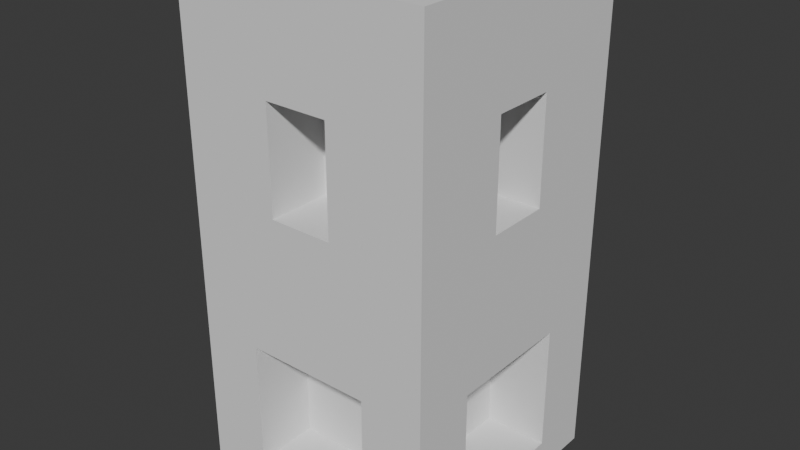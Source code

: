 # Source: Tower.blend  (saved by Blender 4.4.32; exported with 4.5.12 LTS)
import bpy
from mathutils import Matrix  # noqa: F401  (used for matrix-valued properties, if any)

bpy.ops.wm.read_factory_settings(use_empty=True)
scene = bpy.context.scene
scene.name = 'Scene'

# ---- collections
col_collection = bpy.data.collections.new('Collection'); scene.collection.children.link(col_collection)

# ---- world
world_world = bpy.data.worlds.new('World'); scene.world = world_world
world_world.use_nodes = True; world_world.node_tree.nodes.clear()
_N = world_world.node_tree.nodes; _L = world_world.node_tree.links
n0 = _N.new('ShaderNodeOutputWorld'); n0.name = 'World Output'; n0.location = (300, 300)
n1 = _N.new('ShaderNodeBackground'); n1.name = 'Background'; n1.location = (10, 300)
n1.inputs[0].default_value = (0.05088, 0.05088, 0.05088, 1.0)
_L.new(n1.outputs[0], n0.inputs[0])
n0.is_active_output = True
world_world.color = (0.05088, 0.05088, 0.05088)
world_world.sun_shadow_jitter_overblur = 0.0

# ---- meshes
me_cube_002 = bpy.data.meshes.new('Cube.002')
me_cube_002.from_pydata([(0.0, 0.0, 0.0), (0.0, 0.0, 8.0), (0.0, 8.0, 0.0), (0.0, 8.0, 8.0), (8.0, 0.0, 0.0), (8.0, 0.0, 8.0), (8.0, 8.0, 0.0), (8.0, 8.0, 8.0), (0.0, 0.0, 0.5), (0.0, 8.0, 0.5), (8.0, 8.0, 0.5), (8.0, 0.0, 0.5), (0.0, 0.0, 2.5), (0.0, 8.0, 2.5), (8.0, 8.0, 2.5), (0.0, 4.0, 0.0), (0.0, 4.0, 8.0), (8.0, 4.0, 0.0), (8.0, 4.0, 8.0), (4.0, 8.0, 0.0), (4.0, 8.0, 8.0), (4.0, 0.0, 0.0), (4.0, 0.0, 8.0), (4.0, 0.0, 0.5), (4.0, 8.0, 0.5), (4.0, 8.0, 2.5), (4.0, 4.0, 8.0), (4.0, 4.0, 0.0), (8.0, 4.0, 0.5), (8.0, 4.0, 2.5), (8.0, 0.0, 2.5), (4.0, 0.0, 2.5), (0.0, 4.0, 2.5), (0.0, 4.0, 0.5), (4.0, 4.0, 0.5), (4.0, 4.0, 2.5), (0.0, 0.0, 4.7), (0.0, 8.0, 4.7), (8.0, 8.0, 4.7), (8.0, 4.0, 4.7), (0.0, 4.0, 4.7), (4.0, 0.0, 4.7), (4.0, 8.0, 4.7), (8.0, 4.0, 6.35), (0.0, 8.0, 6.35), (4.0, 8.0, 6.35), (8.0, 2.0, 4.7), (2.0, 8.0, 4.7), (8.0, 0.0, 6.35), (8.0, 0.0, 4.7), (8.0, 2.0, 6.35), (4.0, 0.0, 6.35), (4.0, 2.0, 4.7), (4.0, 2.0, 6.35), (0.0, 4.0, 6.35), (2.0, 4.0, 4.7), (2.0, 4.0, 6.35), (2.0, 8.0, 6.35), (2.0, 4.0, 6.35), (2.0, 8.0, 6.35)], [(56, 58), (57, 59)], [(42, 45, 20, 7, 38), (43, 18, 5, 48, 50), (41, 22, 1, 36), (27, 17, 4, 21), (26, 16, 1, 22), (21, 23, 8, 0), (17, 28, 11, 4), (19, 24, 10, 6), (15, 33, 9, 2), (23, 31, 12, 8), (24, 25, 14, 10), (8, 12, 32, 33), (10, 14, 29, 28), (0, 8, 33, 15), (6, 10, 28, 17), (20, 3, 16, 26), (19, 6, 17, 27), (38, 7, 18, 43, 39), (36, 1, 16, 40), (2, 19, 27, 15), (7, 20, 26, 18), (2, 9, 24, 19), (4, 11, 23, 21), (18, 26, 22, 5), (15, 27, 21, 0), (44, 3, 20, 45, 57), (28, 29, 35, 34), (34, 35, 31, 23), (11, 28, 34, 23), (29, 30, 31, 35), (33, 32, 35, 34), (13, 25, 35, 32), (24, 9, 33, 34), (25, 24, 34, 35), (13, 37, 47, 42, 25), (30, 49, 41, 31), (12, 36, 40, 32), (14, 38, 39, 29), (31, 41, 36, 12), (29, 39, 46, 49, 30), (25, 42, 38, 14), (32, 40, 37, 13), (47, 57, 45, 42), (39, 43, 50, 46), (44, 57, 56, 54), (46, 50, 53, 52), (52, 53, 51, 41), (49, 46, 52, 41), (50, 48, 51, 53), (40, 54, 56, 55), (57, 47, 55, 56), (47, 37, 40, 55)])
_uv = me_cube_002.uv_layers.new(name='UVMap')
_uv.uv.foreach_set('vector', [0.5875, 0.375, 0.6062, 0.375, 0.625, 0.375, 0.625, 0.5, 0.5875, 0.5, 0.6062, 0.625, 0.625, 0.625, 0.625, 0.75, 0.6062, 0.75, 0.6062, 0.6875, 0.5875, 0.875, 0.625, 0.875, 0.625, 1.0, 0.5875, 1.0, 0.25, 0.625, 0.375, 0.625, 0.375, 0.75, 0.25, 0.75, 0.75, 0.625, 0.875, 0.625, 0.875, 0.75, 0.75, 0.75, 0.375, 0.875, 0.5, 0.875, 0.5, 1.0, 0.375, 1.0, 0.375, 0.625, 0.5, 0.625, 0.5, 0.75, 0.375, 0.75, 0.375, 0.375, 0.5, 0.375, 0.5, 0.5, 0.375, 0.5, 0.375, 0.125, 0.5, 0.125, 0.5, 0.25, 0.375, 0.25, 0.5, 0.875, 0.5625, 0.875, 0.5625, 1.0, 0.5, 1.0, 0.5, 0.375, 0.5625, 0.375, 0.5625, 0.5, 0.5, 0.5, 0.5, 0.0, 0.5625, 0.0, 0.5625, 0.125, 0.5, 0.125, 0.5, 0.5, 0.5625, 0.5, 0.5625, 0.625, 0.5, 0.625, 0.375, 0.0, 0.5, 0.0, 0.5, 0.125, 0.375, 0.125, 0.375, 0.5, 0.5, 0.5, 0.5, 0.625, 0.375, 0.625, 0.75, 0.5, 0.875, 0.5, 0.875, 0.625, 0.75, 0.625, 0.25, 0.5, 0.375, 0.5, 0.375, 0.625, 0.25, 0.625, 0.5875, 0.5, 0.625, 0.5, 0.625, 0.625, 0.6062, 0.625, 0.5875, 0.625, 0.5875, 0.0, 0.625, 0.0, 0.625, 0.125, 0.5875, 0.125, 0.125, 0.5, 0.25, 0.5, 0.25, 0.625, 0.125, 0.625, 0.625, 0.5, 0.75, 0.5, 0.75, 0.625, 0.625, 0.625, 0.375, 0.25, 0.5, 0.25, 0.5, 0.375, 0.375, 0.375, 0.375, 0.75, 0.5, 0.75, 0.5, 0.875, 0.375, 0.875, 0.625, 0.625, 0.75, 0.625, 0.75, 0.75, 0.625, 0.75, 0.125, 0.625, 0.25, 0.625, 0.25, 0.75, 0.125, 0.75, 0.6062, 0.25, 0.625, 0.25, 0.625, 0.375, 0.6062, 0.375, 0.6062, 0.3125, 0.5, 0.625, 0.5625, 0.625, 0.5625, 0.625, 0.5, 0.625, 0.5, 0.625, 0.5625, 0.625, 0.5625, 0.75, 0.5, 0.75, 0.5, 0.75, 0.5, 0.625, 0.5, 0.625, 0.5, 0.75, 0.5625, 0.625, 0.5625, 0.75, 0.5625, 0.75, 0.5625, 0.625, 0.5, 0.25, 0.5625, 0.25, 0.5625, 0.375, 0.5, 0.375, 0.5625, 0.25, 0.5625, 0.375, 0.5625, 0.375, 0.5625, 0.25, 0.5, 0.375, 0.5, 0.25, 0.5, 0.25, 0.5, 0.375, 0.5625, 0.375, 0.5, 0.375, 0.5, 0.375, 0.5625, 0.375, 0.5625, 0.25, 0.5875, 0.25, 0.5875, 0.3125, 0.5875, 0.375, 0.5625, 0.375, 0.5625, 0.75, 0.5875, 0.75, 0.5875, 0.875, 0.5625, 0.875, 0.5625, 0.0, 0.5875, 0.0, 0.5875, 0.125, 0.5625, 0.125, 0.5625, 0.5, 0.5875, 0.5, 0.5875, 0.625, 0.5625, 0.625, 0.5625, 0.875, 0.5875, 0.875, 0.5875, 1.0, 0.5625, 1.0, 0.5625, 0.625, 0.5875, 0.625, 0.5875, 0.6875, 0.5875, 0.75, 0.5625, 0.75, 0.5625, 0.375, 0.5875, 0.375, 0.5875, 0.5, 0.5625, 0.5, 0.5625, 0.125, 0.5875, 0.125, 0.5875, 0.25, 0.5625, 0.25, 0.5875, 0.3125, 0.6062, 0.3125, 0.6062, 0.375, 0.5875, 0.375, 0.5875, 0.625, 0.6062, 0.625, 0.6062, 0.6875, 0.5875, 0.6875, 0.6062, 0.25, 0.6062, 0.3125, 0.6062, 0.3125, 0.6062, 0.25, 0.5875, 0.6875, 0.6062, 0.6875, 0.6062, 0.6875, 0.5875, 0.6875, 0.5875, 0.6875, 0.6062, 0.6875, 0.6062, 0.75, 0.5875, 0.75, 0.5875, 0.75, 0.5875, 0.6875, 0.5875, 0.6875, 0.5875, 0.75, 0.6062, 0.6875, 0.6062, 0.75, 0.6062, 0.75, 0.6062, 0.6875, 0.5875, 0.25, 0.6062, 0.25, 0.6062, 0.3125, 0.5875, 0.3125, 0.6062, 0.3125, 0.5875, 0.3125, 0.5875, 0.3125, 0.6062, 0.3125, 0.5875, 0.3125, 0.5875, 0.25, 0.5875, 0.25, 0.5875, 0.3125])
me_cube_002.update()

# ---- objects
ob_cube = bpy.data.objects.new('Cube', me_cube_002)

# ---- transforms, parenting, visibility, modifiers, constraints
ob_cube.location = (0.0, 0.0, 0.0)
ob_cube.scale = (0.5, 0.5, 2.0)
_m = ob_cube.modifiers.new('Mirror', 'MIRROR')
_m.use_axis = (True, True, False)
_m.use_clip = True

# ---- collection membership
col_collection.objects.link(ob_cube)

# ---- scene / render settings (as saved in the file)
scene.frame_start = 1; scene.frame_end = 250; scene.frame_set(1)
scene.render.engine = 'BLENDER_EEVEE_NEXT'
bpy.context.view_layer.update()

# ---- added for rendering (the .blend has no active camera and no usable light): camera, sun
cam_auto = bpy.data.cameras.new('AutoCamera')
cam_auto.lens = 50.0
cam_auto.sensor_width = 36.0
cam_auto.clip_end = 1000.0
ob_auto_camera = bpy.data.objects.new('AutoCamera', cam_auto)
scene.collection.objects.link(ob_auto_camera)
ob_auto_camera.location = (18.1306, -21.7568, 22.5045)
ob_auto_camera.rotation_euler = (1.09748, -7.21219e-08, 0.694738)
scene.camera = ob_auto_camera
light_auto_sun = bpy.data.lights.new('AutoSun', 'SUN')
light_auto_sun.energy = 3.0
light_auto_sun.angle = 0.0523599
ob_auto_sun = bpy.data.objects.new('AutoSun', light_auto_sun)
scene.collection.objects.link(ob_auto_sun)
ob_auto_sun.rotation_euler = (0.872665, 0.174533, 0.523599)
bpy.context.view_layer.update()
